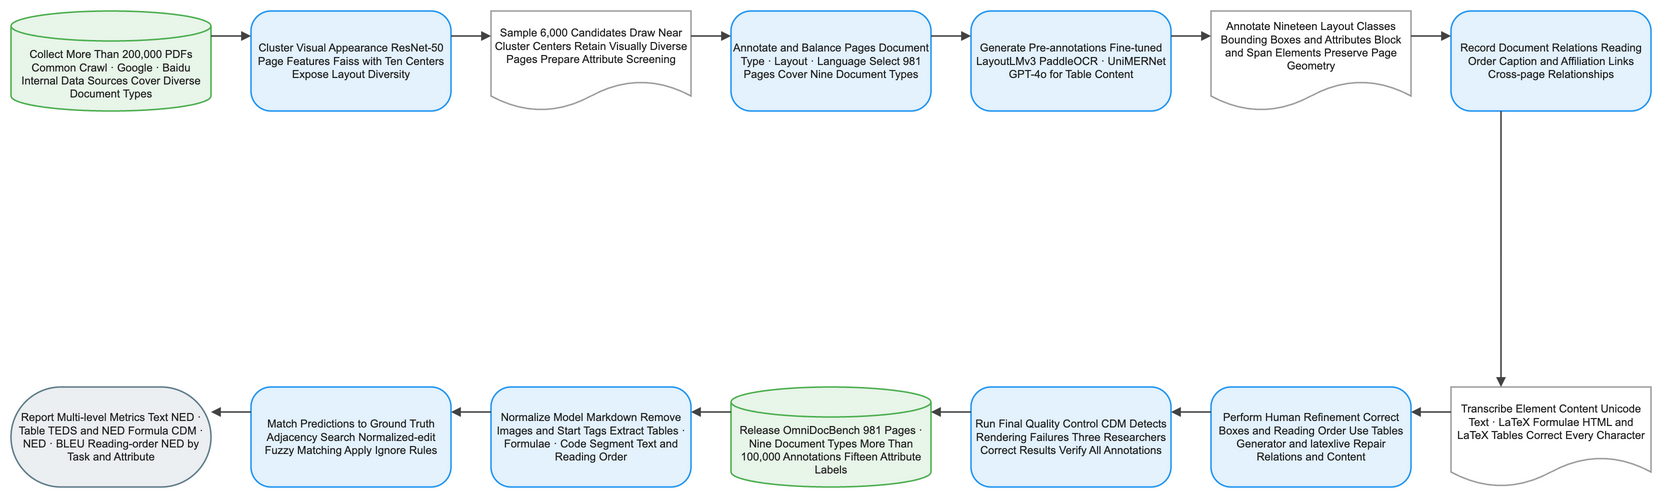

The diagram above was exported from draw.io. Its source (the exported page's mxGraphModel, read from the mxfile embedded in the PNG):
<mxGraphModel dx="1120" dy="720" grid="1" gridSize="8" guides="1" tooltips="1" connect="1" arrows="1" fold="1" page="1" pageScale="1" pageWidth="1640" pageHeight="552" math="1" background="#FFFFFF">
  <root>
    <mxCell id="0" />
    <mxCell id="1" parent="0" />
    <mxCell id="2" value="Collect More Than 200,000 PDFs Common Crawl · Google · Baidu Internal Data Sources Cover Diverse Document Types" style="shape=cylinder3;boundedLbl=1;backgroundOutline=1;size=15;html=1;whiteSpace=wrap;fillColor=#E8F5E9;strokeColor=#4CAF50;strokeWidth=1.5;fontColor=#212121;fontSize=11;fontFamily=Arial, Helvetica, sans-serif;verticalAlign=middle;align=center" vertex="1" parent="1">
      <mxGeometry x="-80" y="-8" width="200" height="100" as="geometry" />
    </mxCell>
    <mxCell id="3" value="Cluster Visual Appearance ResNet-50 Page Features Faiss with Ten Centers Expose Layout Diversity" style="rounded=1;arcSize=20;html=1;whiteSpace=wrap;fillColor=#E3F2FD;strokeColor=#2196F3;strokeWidth=1.5;fontColor=#212121;fontSize=11;fontFamily=Arial, Helvetica, sans-serif;verticalAlign=middle;align=center" vertex="1" parent="1">
      <mxGeometry x="160" y="-8" width="200" height="100" as="geometry" />
    </mxCell>
    <mxCell id="4" value="Sample 6,000 Candidates Draw Near Cluster Centers Retain Visually Diverse Pages Prepare Attribute Screening" style="shape=document;boundedLbl=1;html=1;whiteSpace=wrap;fillColor=#FFFFFF;strokeColor=#9E9E9E;strokeWidth=1.5;fontColor=#212121;fontSize=11;fontFamily=Arial, Helvetica, sans-serif;verticalAlign=middle;align=center" vertex="1" parent="1">
      <mxGeometry x="400" y="-8" width="200" height="100" as="geometry" />
    </mxCell>
    <mxCell id="5" value="Annotate and Balance Pages Document Type · Layout · Language Select 981 Pages Cover Nine Document Types" style="rounded=1;arcSize=20;html=1;whiteSpace=wrap;fillColor=#E3F2FD;strokeColor=#2196F3;strokeWidth=1.5;fontColor=#212121;fontSize=11;fontFamily=Arial, Helvetica, sans-serif;verticalAlign=middle;align=center" vertex="1" parent="1">
      <mxGeometry x="640" y="-8" width="200" height="100" as="geometry" />
    </mxCell>
    <mxCell id="6" value="Generate Pre-annotations Fine-tuned LayoutLMv3 PaddleOCR · UniMERNet GPT-4o for Table Content" style="rounded=1;arcSize=20;html=1;whiteSpace=wrap;fillColor=#E3F2FD;strokeColor=#2196F3;strokeWidth=1.5;fontColor=#212121;fontSize=11;fontFamily=Arial, Helvetica, sans-serif;verticalAlign=middle;align=center" vertex="1" parent="1">
      <mxGeometry x="880" y="-8" width="200" height="100" as="geometry" />
    </mxCell>
    <mxCell id="7" value="Annotate Nineteen Layout Classes Bounding Boxes and Attributes Block and Span Elements Preserve Page Geometry" style="shape=document;boundedLbl=1;html=1;whiteSpace=wrap;fillColor=#FFFFFF;strokeColor=#9E9E9E;strokeWidth=1.5;fontColor=#212121;fontSize=11;fontFamily=Arial, Helvetica, sans-serif;verticalAlign=middle;align=center" vertex="1" parent="1">
      <mxGeometry x="1120" y="-8" width="200" height="100" as="geometry" />
    </mxCell>
    <mxCell id="8" value="Record Document Relations Reading Order Caption and Affiliation Links Cross-page Relationships" style="rounded=1;arcSize=20;html=1;whiteSpace=wrap;fillColor=#E3F2FD;strokeColor=#2196F3;strokeWidth=1.5;fontColor=#212121;fontSize=11;fontFamily=Arial, Helvetica, sans-serif;verticalAlign=middle;align=center" vertex="1" parent="1">
      <mxGeometry x="1360" y="-8" width="200" height="100" as="geometry" />
    </mxCell>
    <mxCell id="9" value="Transcribe Element Content Unicode Text · LaTeX Formulae HTML and LaTeX Tables Correct Every Character" style="shape=document;boundedLbl=1;html=1;whiteSpace=wrap;fillColor=#FFFFFF;strokeColor=#9E9E9E;strokeWidth=1.5;fontColor=#212121;fontSize=11;fontFamily=Arial, Helvetica, sans-serif;verticalAlign=middle;align=center" vertex="1" parent="1">
      <mxGeometry x="1360" y="368" width="200" height="100" as="geometry" />
    </mxCell>
    <mxCell id="10" value="Perform Human Refinement Correct Boxes and Reading Order Use Tables Generator and latexlive Repair Relations and Content" style="rounded=1;arcSize=20;html=1;whiteSpace=wrap;fillColor=#E3F2FD;strokeColor=#2196F3;strokeWidth=1.5;fontColor=#212121;fontSize=11;fontFamily=Arial, Helvetica, sans-serif;verticalAlign=middle;align=center" vertex="1" parent="1">
      <mxGeometry x="1120" y="368" width="200" height="100" as="geometry" />
    </mxCell>
    <mxCell id="11" value="Run Final Quality Control CDM Detects Rendering Failures Three Researchers Correct Results Verify All Annotations" style="rounded=1;arcSize=20;html=1;whiteSpace=wrap;fillColor=#E3F2FD;strokeColor=#2196F3;strokeWidth=1.5;fontColor=#212121;fontSize=11;fontFamily=Arial, Helvetica, sans-serif;verticalAlign=middle;align=center" vertex="1" parent="1">
      <mxGeometry x="880" y="368" width="200" height="100" as="geometry" />
    </mxCell>
    <mxCell id="12" value="Release OmniDocBench 981 Pages · Nine Document Types More Than 100,000 Annotations Fifteen Attribute Labels" style="shape=cylinder3;boundedLbl=1;backgroundOutline=1;size=15;html=1;whiteSpace=wrap;fillColor=#E8F5E9;strokeColor=#4CAF50;strokeWidth=1.5;fontColor=#212121;fontSize=11;fontFamily=Arial, Helvetica, sans-serif;verticalAlign=middle;align=center" vertex="1" parent="1">
      <mxGeometry x="640" y="368" width="200" height="100" as="geometry" />
    </mxCell>
    <mxCell id="13" value="Normalize Model Markdown Remove Images and Start Tags Extract Tables · Formulae · Code Segment Text and Reading Order" style="rounded=1;arcSize=20;html=1;whiteSpace=wrap;fillColor=#E3F2FD;strokeColor=#2196F3;strokeWidth=1.5;fontColor=#212121;fontSize=11;fontFamily=Arial, Helvetica, sans-serif;verticalAlign=middle;align=center" vertex="1" parent="1">
      <mxGeometry x="400" y="368" width="200" height="100" as="geometry" />
    </mxCell>
    <mxCell id="14" value="Match Predictions to Ground Truth Adjacency Search Normalized-edit Fuzzy Matching Apply Ignore Rules" style="rounded=1;arcSize=20;html=1;whiteSpace=wrap;fillColor=#E3F2FD;strokeColor=#2196F3;strokeWidth=1.5;fontColor=#212121;fontSize=11;fontFamily=Arial, Helvetica, sans-serif;verticalAlign=middle;align=center" vertex="1" parent="1">
      <mxGeometry x="160" y="368" width="200" height="100" as="geometry" />
    </mxCell>
    <mxCell id="15" value="Report Multi-level Metrics Text NED · Table TEDS and NED Formula CDM · NED · BLEU Reading-order NED by Task and Attribute" style="rounded=1;arcSize=50;html=1;whiteSpace=wrap;fillColor=#ECEFF1;strokeColor=#607D8B;strokeWidth=1.5;fontColor=#212121;fontSize=11;fontFamily=Arial, Helvetica, sans-serif;verticalAlign=middle;align=center" vertex="1" parent="1">
      <mxGeometry x="-80" y="368" width="200" height="100" as="geometry" />
    </mxCell>
    <mxCell id="16" value="" style="edgeStyle=orthogonalEdgeStyle;rounded=0;orthogonalLoop=1;jettySize=auto;html=1;strokeColor=#424242;strokeWidth=1.5;endArrow=block;endFill=1;exitX=1;exitY=0.25;exitDx=0;exitDy=0;entryX=0;entryY=0.25;entryDx=0;entryDy=0;jumpStyle=arc;jumpSize=8" edge="1" parent="1" source="2" target="3">
      <mxGeometry relative="1" as="geometry" />
    </mxCell>
    <mxCell id="17" value="" style="edgeStyle=orthogonalEdgeStyle;rounded=0;orthogonalLoop=1;jettySize=auto;html=1;strokeColor=#424242;strokeWidth=1.5;endArrow=block;endFill=1;exitX=1;exitY=0.25;exitDx=0;exitDy=0;entryX=0;entryY=0.25;entryDx=0;entryDy=0;jumpStyle=arc;jumpSize=8" edge="1" parent="1" source="3" target="4">
      <mxGeometry relative="1" as="geometry" />
    </mxCell>
    <mxCell id="18" value="" style="edgeStyle=orthogonalEdgeStyle;rounded=0;orthogonalLoop=1;jettySize=auto;html=1;strokeColor=#424242;strokeWidth=1.5;endArrow=block;endFill=1;exitX=1;exitY=0.25;exitDx=0;exitDy=0;entryX=0;entryY=0.25;entryDx=0;entryDy=0;jumpStyle=arc;jumpSize=8" edge="1" parent="1" source="4" target="5">
      <mxGeometry relative="1" as="geometry" />
    </mxCell>
    <mxCell id="19" value="" style="edgeStyle=orthogonalEdgeStyle;rounded=0;orthogonalLoop=1;jettySize=auto;html=1;strokeColor=#424242;strokeWidth=1.5;endArrow=block;endFill=1;exitX=1;exitY=0.25;exitDx=0;exitDy=0;entryX=0;entryY=0.25;entryDx=0;entryDy=0;jumpStyle=arc;jumpSize=8" edge="1" parent="1" source="5" target="6">
      <mxGeometry relative="1" as="geometry" />
    </mxCell>
    <mxCell id="20" value="" style="edgeStyle=orthogonalEdgeStyle;rounded=0;orthogonalLoop=1;jettySize=auto;html=1;strokeColor=#424242;strokeWidth=1.5;endArrow=block;endFill=1;exitX=1;exitY=0.25;exitDx=0;exitDy=0;entryX=0;entryY=0.25;entryDx=0;entryDy=0;jumpStyle=arc;jumpSize=8" edge="1" parent="1" source="6" target="7">
      <mxGeometry relative="1" as="geometry" />
    </mxCell>
    <mxCell id="21" value="" style="edgeStyle=orthogonalEdgeStyle;rounded=0;orthogonalLoop=1;jettySize=auto;html=1;strokeColor=#424242;strokeWidth=1.5;endArrow=block;endFill=1;exitX=1;exitY=0.25;exitDx=0;exitDy=0;entryX=0;entryY=0.25;entryDx=0;entryDy=0;jumpStyle=arc;jumpSize=8" edge="1" parent="1" source="7" target="8">
      <mxGeometry relative="1" as="geometry" />
    </mxCell>
    <mxCell id="22" value="" style="edgeStyle=orthogonalEdgeStyle;rounded=0;orthogonalLoop=1;jettySize=auto;html=1;strokeColor=#424242;strokeWidth=1.5;endArrow=block;endFill=1;exitX=0.25;exitY=1;exitDx=0;exitDy=0;entryX=0.25;entryY=0;entryDx=0;entryDy=0;jumpStyle=arc;jumpSize=8" edge="1" parent="1" source="8" target="9">
      <mxGeometry relative="1" as="geometry" />
    </mxCell>
    <mxCell id="23" value="" style="edgeStyle=orthogonalEdgeStyle;rounded=0;orthogonalLoop=1;jettySize=auto;html=1;strokeColor=#424242;strokeWidth=1.5;endArrow=block;endFill=1;exitX=0;exitY=0.25;exitDx=0;exitDy=0;entryX=1;entryY=0.25;entryDx=0;entryDy=0;jumpStyle=arc;jumpSize=8" edge="1" parent="1" source="9" target="10">
      <mxGeometry relative="1" as="geometry" />
    </mxCell>
    <mxCell id="24" value="" style="edgeStyle=orthogonalEdgeStyle;rounded=0;orthogonalLoop=1;jettySize=auto;html=1;strokeColor=#424242;strokeWidth=1.5;endArrow=block;endFill=1;exitX=0;exitY=0.25;exitDx=0;exitDy=0;entryX=1;entryY=0.25;entryDx=0;entryDy=0;jumpStyle=arc;jumpSize=8" edge="1" parent="1" source="10" target="11">
      <mxGeometry relative="1" as="geometry" />
    </mxCell>
    <mxCell id="25" value="" style="edgeStyle=orthogonalEdgeStyle;rounded=0;orthogonalLoop=1;jettySize=auto;html=1;strokeColor=#424242;strokeWidth=1.5;endArrow=block;endFill=1;exitX=0;exitY=0.25;exitDx=0;exitDy=0;entryX=1;entryY=0.25;entryDx=0;entryDy=0;jumpStyle=arc;jumpSize=8" edge="1" parent="1" source="11" target="12">
      <mxGeometry relative="1" as="geometry" />
    </mxCell>
    <mxCell id="26" value="" style="edgeStyle=orthogonalEdgeStyle;rounded=0;orthogonalLoop=1;jettySize=auto;html=1;strokeColor=#424242;strokeWidth=1.5;endArrow=block;endFill=1;exitX=0;exitY=0.25;exitDx=0;exitDy=0;entryX=1;entryY=0.25;entryDx=0;entryDy=0;jumpStyle=arc;jumpSize=8" edge="1" parent="1" source="12" target="13">
      <mxGeometry relative="1" as="geometry" />
    </mxCell>
    <mxCell id="27" value="" style="edgeStyle=orthogonalEdgeStyle;rounded=0;orthogonalLoop=1;jettySize=auto;html=1;strokeColor=#424242;strokeWidth=1.5;endArrow=block;endFill=1;exitX=0;exitY=0.25;exitDx=0;exitDy=0;entryX=1;entryY=0.25;entryDx=0;entryDy=0;jumpStyle=arc;jumpSize=8" edge="1" parent="1" source="13" target="14">
      <mxGeometry relative="1" as="geometry" />
    </mxCell>
    <mxCell id="28" value="" style="edgeStyle=orthogonalEdgeStyle;rounded=0;orthogonalLoop=1;jettySize=auto;html=1;strokeColor=#424242;strokeWidth=1.5;endArrow=block;endFill=1;exitX=0;exitY=0.25;exitDx=0;exitDy=0;entryX=1;entryY=0.25;entryDx=0;entryDy=0;jumpStyle=arc;jumpSize=8" edge="1" parent="1" source="14" target="15">
      <mxGeometry relative="1" as="geometry" />
    </mxCell>
  </root>
</mxGraphModel>